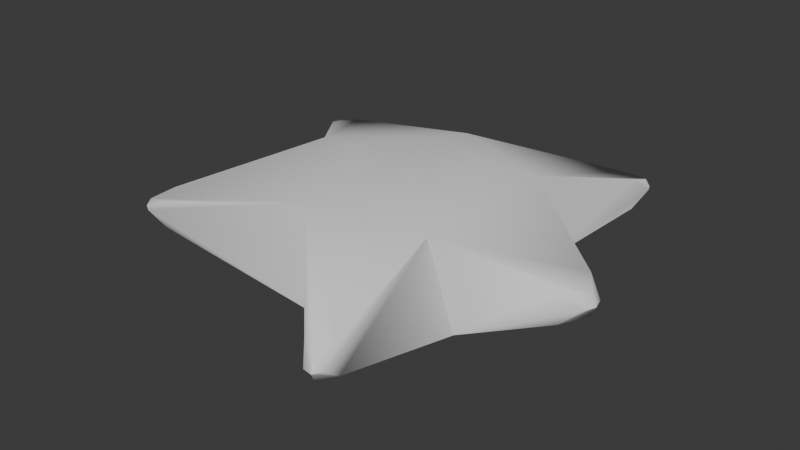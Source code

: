# Source: Star_01.blend  (saved by Blender 4.5.88; exported with 4.5.12 LTS)
import bpy
from mathutils import Matrix  # noqa: F401  (used for matrix-valued properties, if any)

bpy.ops.wm.read_factory_settings(use_empty=True)
scene = bpy.context.scene
scene.name = 'Scene'

# ---- collections
col_collection = bpy.data.collections.new('Collection'); scene.collection.children.link(col_collection)

# ---- node groups
ng_smooth_by_angle = bpy.data.node_groups.new('Smooth by Angle', 'GeometryNodeTree')
_s = ng_smooth_by_angle.interface.new_socket(name='Mesh', in_out='OUTPUT', socket_type='NodeSocketGeometry')
_s = ng_smooth_by_angle.interface.new_socket(name='Mesh', in_out='INPUT', socket_type='NodeSocketGeometry')
_s = ng_smooth_by_angle.interface.new_socket(name='Angle', in_out='INPUT', socket_type='NodeSocketFloat')
_s.subtype = 'ANGLE'
_s.default_value = 0.5236
_s.min_value = 0.0
_s.max_value = 3.142
_s.description = 'Maximum face angle for smooth edges'
_s = ng_smooth_by_angle.interface.new_socket(name='Ignore Sharpness', in_out='INPUT', socket_type='NodeSocketBool')
_s.force_non_field = True
ng_smooth_by_angle.description = 'Set the sharpness of mesh edges based on the angle between the neighboring faces'
ng_smooth_by_angle.is_modifier = True
_N = ng_smooth_by_angle.nodes; _L = ng_smooth_by_angle.links
n0 = _N.new('GeometryNodeSetShadeSmooth'); n0.name = 'Set Shade Smooth'; n0.location = (120, -80)
n0.domain = 'EDGE'
n1 = _N.new('GeometryNodeSetShadeSmooth'); n1.name = 'Set Shade Smooth.001'; n1.location = (300, -80)
n2 = _N.new('NodeGroupOutput'); n2.name = 'Group Output'; n2.location = (480, -80)
n3 = _N.new('GeometryNodeInputMeshEdgeAngle'); n3.name = 'Edge Angle'; n3.location = (-440, -240)
n4 = _N.new('NodeGroupInput'); n4.name = 'Group Input'; n4.location = (-80, -80)
n5 = _N.new('GeometryNodeInputEdgeSmooth'); n5.name = 'Is Edge Smooth'; n5.location = (-260, -120)
n6 = _N.new('GeometryNodeInputShadeSmooth'); n6.name = 'Is Shade Smooth'; n6.location = (-440, -397)
n7 = _N.new('FunctionNodeCompare'); n7.name = 'Compare'; n7.location = (-260, -260)
n7.operation = 'LESS_EQUAL'
n7.inputs[6].default_value = (0.0, 0.0, 0.0, 0.0)
n7.inputs[7].default_value = (0.0, 0.0, 0.0, 0.0)
n8 = _N.new('FunctionNodeBooleanMath'); n8.name = 'Boolean Math.001'; n8.location = (-80, -260)
n9 = _N.new('NodeGroupInput'); n9.name = 'Group Input.001'; n9.location = (-440, -329)
n10 = _N.new('NodeGroupInput'); n10.name = 'Group Input.002'; n10.location = (-259, -189)
n11 = _N.new('FunctionNodeBooleanMath'); n11.name = 'Boolean Math'; n11.location = (-80, -149)
n11.operation = 'OR'
n12 = _N.new('FunctionNodeBooleanMath'); n12.name = 'Boolean Math.002'; n12.location = (-260, -380)
n12.operation = 'OR'
n13 = _N.new('NodeGroupInput'); n13.name = 'Group Input.003'; n13.location = (-440, -460)
_L.new(n3.outputs[0], n7.inputs[0])
_L.new(n1.outputs[0], n2.inputs[0])
_L.new(n9.outputs[1], n7.inputs[1])
_L.new(n7.outputs[0], n8.inputs[0])
_L.new(n4.outputs[0], n0.inputs[0])
_L.new(n0.outputs[0], n1.inputs[0])
_L.new(n8.outputs[0], n0.inputs[2])
_L.new(n10.outputs[2], n11.inputs[1])
_L.new(n5.outputs[0], n11.inputs[0])
_L.new(n11.outputs[0], n0.inputs[1])
_L.new(n13.outputs[2], n12.inputs[1])
_L.new(n6.outputs[0], n12.inputs[0])
_L.new(n12.outputs[0], n8.inputs[1])
n2.is_active_output = True

# ---- world
world_world = bpy.data.worlds.new('World'); scene.world = world_world
world_world.use_nodes = True; world_world.node_tree.nodes.clear()
_N = world_world.node_tree.nodes; _L = world_world.node_tree.links
n0 = _N.new('ShaderNodeOutputWorld'); n0.name = 'World Output'; n0.location = (200, 100)
n1 = _N.new('ShaderNodeBackground'); n1.name = 'Background'; n1.location = (-200, 100)
n1.inputs[0].default_value = (0.05088, 0.05088, 0.05088, 1.0)
_L.new(n1.outputs[0], n0.inputs[0])
n0.is_active_output = True
world_world.color = (0.05088, 0.05088, 0.05088)
world_world.sun_shadow_jitter_overblur = 0.0

# ---- meshes
me_cube_001 = bpy.data.meshes.new('Cube.001')
me_cube_001.from_pydata([(0.06618, -0.5956, -1.123), (0.05882, -0.7415, -1.036), (-0.08724, -0.7412, -1.034), (-0.09409, -0.5941, -1.122), (0.0294, -0.7215, -1.171), (-0.01582, -0.735, -1.194), (-0.01554, -0.7642, -1.145), (-0.06032, -0.721, -1.17), (-0.01539, -0.6783, -1.196), (-0.0626, 0.8147, -1.068), (0.07922, 0.8144, -1.067), (0.08511, 0.673, -1.153), (-0.06888, 0.6743, -1.154), (0.009416, 0.84, -1.177), (0.009657, 0.8129, -1.226), (0.05268, 0.7985, -1.202), (0.009302, 0.7575, -1.227), (-0.03396, 0.7989, -1.202), (0.09165, 1.076, 0.7012), (0.07742, 1.157, 0.5822), (-0.07244, 1.158, 0.5827), (-0.08706, 1.077, 0.7016), (0.05107, 1.203, 0.7044), (0.003096, 1.226, 0.7208), (0.003008, 1.227, 0.6697), (-0.04517, 1.204, 0.7047), (0.002895, 1.18, 0.7394), (-0.08493, 0.0479, 1.05), (-0.09423, -0.1788, 1.028), (0.1033, -0.1794, 1.026), (0.09431, 0.0487, 1.049), (-0.0496, -0.07683, 1.136), (0.005819, -0.07976, 1.161), (0.005521, -0.1434, 1.129), (0.06074, -0.07677, 1.135), (0.005619, -0.0102, 1.143), (0.08643, -1.132, 0.5551), (-0.08239, -1.133, 0.5552), (-0.07702, -1.192, 0.4163), (0.08119, -1.191, 0.4159), (0.002547, -1.242, 0.5691), (0.0027, -1.285, 0.5394), (-0.04533, -1.26, 0.5284), (0.002586, -1.277, 0.4876), (0.05046, -1.259, 0.5283), (0.3231, 0.004995, -0.453), (0.286, -0.08063, -0.6469), (-0.3274, 0.004995, -0.453), (-0.2905, 0.07693, -0.6529), (-0.3274, -0.3983, -0.1063), (-0.2892, -0.5731, -0.1721), (-0.2826, -0.466, 0.4906), (-0.3274, -0.2475, 0.3392), (-0.3274, 0.3137, 0.319), (-0.2816, 0.4092, 0.4903), (-0.2875, 0.6241, -0.1014), (-0.3274, 0.4322, -0.1361), (0.3231, -0.2475, 0.3392), (0.2801, -0.3297, 0.5515), (0.2839, -0.6156, -0.04641), (0.3231, -0.3983, -0.1063), (0.3231, 0.4322, -0.1361), (0.2852, 0.6041, -0.2175), (0.2792, 0.5578, 0.4848), (0.3231, 0.3137, 0.319)], [], [(0, 4, 5, 8), (1, 6, 5, 4), (2, 7, 5, 6), (3, 8, 5, 7), (9, 13, 14, 17), (10, 15, 14, 13), (11, 16, 14, 15), (12, 17, 14, 16), (18, 22, 23, 26), (19, 24, 23, 22), (20, 25, 23, 24), (21, 26, 23, 25), (27, 31, 32, 35), (28, 33, 32, 31), (29, 34, 32, 33), (30, 35, 32, 34), (36, 40, 41, 44), (37, 42, 41, 40), (38, 43, 41, 42), (39, 44, 41, 43), (56, 53, 54, 55), (64, 61, 62, 63), (60, 57, 58, 59), (52, 49, 50, 51), (51, 54, 53, 52), (57, 64, 63, 58), (48, 50, 49, 47), (55, 48, 47, 56), (46, 62, 61, 45), (59, 46, 45, 60), (12, 16, 11, 46, 48), (60, 45, 61), (46, 59, 1, 4, 0), (48, 46, 0, 8, 3), (11, 15, 10, 62, 46), (47, 49, 56), (55, 9, 17, 12, 48), (3, 7, 2, 50, 48), (51, 50, 38, 42, 37), (56, 49, 52, 53), (50, 59, 39, 43, 38), (2, 6, 1, 59, 50), (58, 51, 37, 40, 36), (51, 58, 29, 33, 28), (54, 51, 28, 31, 27), (55, 54, 21, 25, 20), (63, 54, 27, 35, 30), (54, 63, 18, 26, 21), (10, 13, 9, 55, 62), (62, 55, 20, 24, 19), (59, 58, 36, 44, 39), (60, 61, 64, 57), (58, 63, 30, 34, 29), (63, 62, 19, 22, 18)])
me_cube_001.polygons.foreach_set('use_smooth', [True] * 54)
_uv = me_cube_001.uv_layers.new(name='UVMap')
_uv.uv.foreach_set('vector', [0.2749, 0.2272, 0.2517, 0.2554, 0.2436, 0.2614, 0.2367, 0.2525, 0.2692, 0.2698, 0.25, 0.2709, 0.2436, 0.2614, 0.2517, 0.2554, 0.2429, 0.2903, 0.2361, 0.2681, 0.2436, 0.2614, 0.25, 0.2709, 0.2163, 0.2594, 0.2367, 0.2525, 0.2436, 0.2614, 0.2361, 0.2681, 0.8599, 0.2622, 0.8525, 0.2455, 0.8561, 0.2357, 0.8622, 0.2405, 0.8386, 0.2479, 0.8496, 0.2318, 0.8561, 0.2357, 0.8525, 0.2455, 0.8438, 0.2191, 0.8597, 0.2265, 0.8561, 0.2357, 0.8496, 0.2318, 0.8749, 0.2291, 0.8622, 0.2405, 0.8561, 0.2357, 0.8597, 0.2265, 0.7474, 0.6944, 0.7573, 0.6851, 0.7632, 0.6899, 0.7612, 0.6983, 0.758, 0.6637, 0.7655, 0.6805, 0.7632, 0.6899, 0.7573, 0.6851, 0.7779, 0.6772, 0.7696, 0.6934, 0.7632, 0.6899, 0.7655, 0.6805, 0.7728, 0.7116, 0.7612, 0.6983, 0.7632, 0.6899, 0.7696, 0.6934, 0.5117, 0.9226, 0.4595, 0.8981, 0.4702, 0.8844, 0.4956, 0.8918, 0.4061, 0.8882, 0.4487, 0.8751, 0.4702, 0.8844, 0.4595, 0.8981, 0.4534, 0.842, 0.4794, 0.8707, 0.4702, 0.8844, 0.4487, 0.8751, 0.5271, 0.8694, 0.4956, 0.8918, 0.4702, 0.8844, 0.4794, 0.8707, 0.3287, 0.6003, 0.3168, 0.5996, 0.315, 0.59, 0.3205, 0.5862, 0.3075, 0.6143, 0.3095, 0.5934, 0.315, 0.59, 0.3168, 0.5996, 0.302, 0.5778, 0.3133, 0.5801, 0.315, 0.59, 0.3095, 0.5934, 0.3213, 0.565, 0.3205, 0.5862, 0.315, 0.59, 0.3133, 0.5801, 0.9038, 0.5092, 0.8995, 0.7876, 0.8439, 0.8223, 0.8671, 0.5252, 0.643, 0.6384, 0.7096, 0.3907, 0.7445, 0.3908, 0.6863, 0.6814, 0.394, 0.3511, 0.4525, 0.6215, 0.4326, 0.695, 0.3584, 0.4107, 0.1012, 0.8675, 0.0761, 0.5282, 0.1544, 0.4145, 0.2602, 0.7433, 0.977, 0.8038, 0.8439, 0.8223, 0.8995, 0.7876, 0.9742, 0.7034, 0.4525, 0.6215, 0.643, 0.6384, 0.6863, 0.6814, 0.4326, 0.695, 0.004296, 0.2429, 0.1544, 0.4145, 0.0761, 0.5282, 0.03288, 0.3024, 0.8671, 0.5252, 0.9437, 0.2175, 0.9723, 0.277, 0.9038, 0.5092, 0.5076, 0.03234, 0.7445, 0.3908, 0.7096, 0.3907, 0.5052, 0.2013, 0.3584, 0.4107, 0.5076, 0.03234, 0.5052, 0.2013, 0.394, 0.3511, 0.8749, 0.2291, 0.8597, 0.2265, 0.8438, 0.2191, 0.5076, 0.03234, 0.9437, 0.2175, 0.394, 0.3511, 0.5052, 0.2013, 0.7096, 0.3907, 0.5076, 0.03234, 0.3584, 0.4107, 0.2692, 0.2698, 0.2517, 0.2554, 0.2749, 0.2272, 0.004296, 0.2429, 0.5076, 0.03234, 0.2749, 0.2272, 0.2367, 0.2525, 0.2163, 0.2594, 0.8438, 0.2191, 0.8496, 0.2318, 0.8386, 0.2479, 0.7445, 0.3908, 0.5076, 0.03234, 0.9723, 0.277, 0.9706, 0.5282, 0.9038, 0.5092, 0.8671, 0.5252, 0.8599, 0.2622, 0.8622, 0.2405, 0.8749, 0.2291, 0.9437, 0.2175, 0.2163, 0.2594, 0.2361, 0.2681, 0.2429, 0.2903, 0.1544, 0.4145, 0.004296, 0.2429, 0.2602, 0.7433, 0.1544, 0.4145, 0.302, 0.5778, 0.3095, 0.5934, 0.3075, 0.6143, 0.9038, 0.5092, 0.9706, 0.5282, 0.9742, 0.7034, 0.8995, 0.7876, 0.1544, 0.4145, 0.3584, 0.4107, 0.3213, 0.565, 0.3133, 0.5801, 0.302, 0.5778, 0.2429, 0.2903, 0.25, 0.2709, 0.2692, 0.2698, 0.3584, 0.4107, 0.1544, 0.4145, 0.4326, 0.695, 0.2602, 0.7433, 0.3075, 0.6143, 0.3168, 0.5996, 0.3287, 0.6003, 0.2602, 0.7433, 0.4326, 0.695, 0.4534, 0.842, 0.4487, 0.8751, 0.4061, 0.8882, 0.8439, 0.8223, 0.2602, 0.7433, 0.4061, 0.8882, 0.4595, 0.8981, 0.5117, 0.9226, 0.8671, 0.5252, 0.8439, 0.8223, 0.7728, 0.7116, 0.7696, 0.6934, 0.7779, 0.6772, 0.6863, 0.6814, 0.8439, 0.8223, 0.5117, 0.9226, 0.4956, 0.8918, 0.5271, 0.8694, 0.8439, 0.8223, 0.6863, 0.6814, 0.7474, 0.6944, 0.7612, 0.6983, 0.7728, 0.7116, 0.8386, 0.2479, 0.8525, 0.2455, 0.8599, 0.2622, 0.8671, 0.5252, 0.7445, 0.3908, 0.7445, 0.3908, 0.8671, 0.5252, 0.7779, 0.6772, 0.7655, 0.6805, 0.758, 0.6637, 0.3584, 0.4107, 0.4326, 0.695, 0.3287, 0.6003, 0.3205, 0.5862, 0.3213, 0.565, 0.394, 0.3511, 0.7096, 0.3907, 0.643, 0.6384, 0.4525, 0.6215, 0.4326, 0.695, 0.6863, 0.6814, 0.5271, 0.8694, 0.4794, 0.8707, 0.4534, 0.842, 0.6863, 0.6814, 0.7445, 0.3908, 0.758, 0.6637, 0.7573, 0.6851, 0.7474, 0.6944])
me_cube_001.update()

# ---- objects
ob_cube = bpy.data.objects.new('Cube', me_cube_001)

# ---- transforms, parenting, visibility, modifiers, constraints
ob_cube.location = (0.0, 0.0, -0.5567)
ob_cube.rotation_euler = (-0.0, 1.571, 0.0)
_m = ob_cube.modifiers.new('Smooth by Angle', 'NODES')
_m.node_group = ng_smooth_by_angle
_gi = [s.identifier for s in ng_smooth_by_angle.interface.items_tree if s.item_type == 'SOCKET' and s.in_out == 'INPUT']
_m[_gi[1]] = 0.8727  # Angle
_m.use_pin_to_last = True
_m.show_group_selector = False

# ---- collection membership
col_collection.objects.link(ob_cube)

# ---- scene / render settings (as saved in the file)
scene.frame_start = 1; scene.frame_end = 250; scene.frame_set(1)
scene.render.engine = 'BLENDER_EEVEE_NEXT'
bpy.context.view_layer.update()

# ---- added for rendering (the .blend has no active camera and no usable light): camera, sun
cam_auto = bpy.data.cameras.new('AutoCamera')
cam_auto.lens = 50.0
cam_auto.sensor_width = 36.0
cam_auto.clip_end = 1000.0
ob_auto_camera = bpy.data.objects.new('AutoCamera', cam_auto)
scene.collection.objects.link(ob_auto_camera)
ob_auto_camera.location = (3.22991, -3.94413, 2.05576)
ob_auto_camera.rotation_euler = (1.09748, -7.21219e-08, 0.694738)
scene.camera = ob_auto_camera
light_auto_sun = bpy.data.lights.new('AutoSun', 'SUN')
light_auto_sun.energy = 3.0
light_auto_sun.angle = 0.0523599
ob_auto_sun = bpy.data.objects.new('AutoSun', light_auto_sun)
scene.collection.objects.link(ob_auto_sun)
ob_auto_sun.rotation_euler = (0.872665, 0.174533, 0.523599)
bpy.context.view_layer.update()
